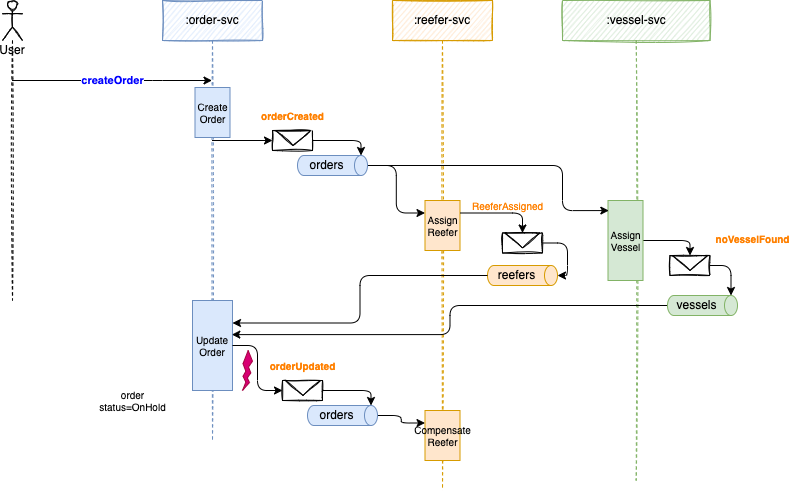

The diagram above was exported from draw.io. Its source (the exported page's mxGraphModel, read from the mxfile embedded in the PNG):
<mxGraphModel dx="433" dy="362" grid="1" gridSize="10" guides="1" tooltips="1" connect="1" arrows="1" fold="1" page="1" pageScale="1" pageWidth="850" pageHeight="1100" math="0" shadow="0">
  <root>
    <mxCell id="0" />
    <mxCell id="1" parent="0" />
    <mxCell id="18" style="edgeStyle=none;html=1;entryX=0;entryY=0.5;entryDx=0;entryDy=0;" parent="1" source="6" target="12" edge="1">
      <mxGeometry relative="1" as="geometry" />
    </mxCell>
    <mxCell id="6" value=":order-svc" style="shape=umlLifeline;perimeter=lifelinePerimeter;whiteSpace=wrap;html=1;container=1;collapsible=0;recursiveResize=0;outlineConnect=0;shadow=0;sketch=1;fillColor=#dae8fc;strokeColor=#6c8ebf;" parent="1" vertex="1">
      <mxGeometry x="190" y="50" width="100" height="440" as="geometry" />
    </mxCell>
    <mxCell id="47" value="Create Order" style="rounded=0;whiteSpace=wrap;html=1;shadow=0;fontSize=10;fillColor=#dae8fc;strokeColor=#6c8ebf;" parent="6" vertex="1">
      <mxGeometry x="32.5" y="87" width="35" height="50" as="geometry" />
    </mxCell>
    <mxCell id="48" value="Update Order" style="rounded=0;whiteSpace=wrap;html=1;shadow=0;fontSize=10;fillColor=#dae8fc;strokeColor=#6c8ebf;" parent="6" vertex="1">
      <mxGeometry x="30" y="300" width="40" height="90" as="geometry" />
    </mxCell>
    <mxCell id="51" value="" style="verticalLabelPosition=bottom;verticalAlign=top;html=1;shape=mxgraph.basic.flash;fillColor=#d80073;fontColor=#ffffff;strokeColor=#A50040;" parent="6" vertex="1">
      <mxGeometry x="80" y="350" width="10" height="40" as="geometry" />
    </mxCell>
    <mxCell id="10" value="&lt;b&gt;&lt;font color=&quot;#0000ff&quot;&gt;createOrder&lt;/font&gt;&lt;/b&gt;" style="edgeStyle=none;html=1;" parent="1" source="7" target="6" edge="1">
      <mxGeometry relative="1" as="geometry">
        <Array as="points">
          <mxPoint x="180" y="130" />
        </Array>
      </mxGeometry>
    </mxCell>
    <mxCell id="7" value="User" style="shape=umlLifeline;participant=umlActor;perimeter=lifelinePerimeter;whiteSpace=wrap;html=1;container=1;collapsible=0;recursiveResize=0;verticalAlign=top;spacingTop=36;outlineConnect=0;shadow=0;sketch=1;" parent="1" vertex="1">
      <mxGeometry x="30" y="50" width="20" height="300" as="geometry" />
    </mxCell>
    <mxCell id="8" value=":reefer-svc" style="shape=umlLifeline;perimeter=lifelinePerimeter;whiteSpace=wrap;html=1;container=1;collapsible=0;recursiveResize=0;outlineConnect=0;shadow=0;sketch=1;fillColor=#ffe6cc;strokeColor=#d79b00;" parent="1" vertex="1">
      <mxGeometry x="420" y="50" width="100" height="490" as="geometry" />
    </mxCell>
    <mxCell id="24" value="Assign Reefer" style="rounded=0;whiteSpace=wrap;html=1;shadow=0;fontSize=10;fillColor=#ffe6cc;strokeColor=#d79b00;" parent="8" vertex="1">
      <mxGeometry x="32.5" y="200" width="35" height="50" as="geometry" />
    </mxCell>
    <mxCell id="65" value="Compensate&lt;br&gt;Reefer" style="rounded=0;whiteSpace=wrap;html=1;shadow=0;fontSize=10;fillColor=#ffe6cc;strokeColor=#d79b00;" parent="8" vertex="1">
      <mxGeometry x="32.5" y="410" width="35" height="50" as="geometry" />
    </mxCell>
    <mxCell id="9" value=":vessel-svc" style="shape=umlLifeline;perimeter=lifelinePerimeter;whiteSpace=wrap;html=1;container=1;collapsible=0;recursiveResize=0;outlineConnect=0;shadow=0;sketch=1;fillColor=#d5e8d4;strokeColor=#82b366;" parent="1" vertex="1">
      <mxGeometry x="590" y="50" width="147.5" height="480" as="geometry" />
    </mxCell>
    <mxCell id="72" style="edgeStyle=orthogonalEdgeStyle;html=1;entryX=0;entryY=0.5;entryDx=0;entryDy=0;" edge="1" parent="9" source="25" target="71">
      <mxGeometry relative="1" as="geometry" />
    </mxCell>
    <mxCell id="25" value="Assign Vessel" style="rounded=0;whiteSpace=wrap;html=1;shadow=0;fontSize=10;fillColor=#d5e8d4;strokeColor=#82b366;" parent="9" vertex="1">
      <mxGeometry x="45.5" y="200" width="35" height="80" as="geometry" />
    </mxCell>
    <mxCell id="70" value="" style="rounded=0;whiteSpace=wrap;html=1;shadow=0;sketch=1;" vertex="1" parent="9">
      <mxGeometry x="107.5" y="255" width="40" height="20" as="geometry" />
    </mxCell>
    <mxCell id="71" value="" style="triangle;whiteSpace=wrap;html=1;shadow=0;sketch=1;rotation=90;" vertex="1" parent="9">
      <mxGeometry x="120" y="245" width="15" height="35" as="geometry" />
    </mxCell>
    <mxCell id="15" value="" style="group" parent="1" vertex="1" connectable="0">
      <mxGeometry x="300" y="180" width="40" height="20" as="geometry" />
    </mxCell>
    <mxCell id="12" value="" style="rounded=0;whiteSpace=wrap;html=1;shadow=0;sketch=1;" parent="15" vertex="1">
      <mxGeometry width="40" height="20" as="geometry" />
    </mxCell>
    <mxCell id="11" value="" style="triangle;whiteSpace=wrap;html=1;shadow=0;sketch=1;rotation=90;" parent="15" vertex="1">
      <mxGeometry x="13" y="-10" width="15" height="35" as="geometry" />
    </mxCell>
    <mxCell id="22" style="edgeStyle=orthogonalEdgeStyle;html=1;fontSize=10;entryX=0;entryY=0.25;entryDx=0;entryDy=0;" parent="1" source="17" target="24" edge="1">
      <mxGeometry relative="1" as="geometry" />
    </mxCell>
    <mxCell id="23" style="edgeStyle=orthogonalEdgeStyle;html=1;fontSize=10;entryX=0.024;entryY=0.126;entryDx=0;entryDy=0;entryPerimeter=0;" parent="1" source="17" target="25" edge="1">
      <mxGeometry relative="1" as="geometry">
        <Array as="points">
          <mxPoint x="590" y="215" />
          <mxPoint x="590" y="260" />
        </Array>
      </mxGeometry>
    </mxCell>
    <mxCell id="17" value="orders" style="shape=cylinder3;whiteSpace=wrap;html=1;boundedLbl=1;backgroundOutline=1;size=6.498687744140625;strokeColor=#6c8ebf;rotation=90;horizontal=0;fillColor=#dae8fc;" parent="1" vertex="1">
      <mxGeometry x="350" y="180" width="20" height="70" as="geometry" />
    </mxCell>
    <mxCell id="20" style="edgeStyle=orthogonalEdgeStyle;html=1;exitX=1;exitY=0.5;exitDx=0;exitDy=0;entryX=0;entryY=0;entryDx=0;entryDy=6.498687744140625;entryPerimeter=0;" parent="1" source="12" target="17" edge="1">
      <mxGeometry relative="1" as="geometry" />
    </mxCell>
    <mxCell id="21" value="&lt;b&gt;&lt;font color=&quot;#ff8000&quot;&gt;orderCreated&lt;/font&gt;&lt;/b&gt;" style="text;html=1;align=center;verticalAlign=middle;resizable=0;points=[];autosize=1;strokeColor=none;fillColor=none;shadow=0;sketch=1;fontSize=10;" parent="1" vertex="1">
      <mxGeometry x="275" y="150" width="90" height="30" as="geometry" />
    </mxCell>
    <mxCell id="26" value="reefers" style="shape=cylinder3;whiteSpace=wrap;html=1;boundedLbl=1;backgroundOutline=1;size=6.498687744140625;strokeColor=#d79b00;rotation=90;horizontal=0;fillColor=#ffe6cc;" parent="1" vertex="1">
      <mxGeometry x="540" y="290" width="20" height="70" as="geometry" />
    </mxCell>
    <mxCell id="50" style="edgeStyle=orthogonalEdgeStyle;html=1;entryX=1;entryY=0.25;entryDx=0;entryDy=0;fontSize=10;exitX=0.5;exitY=1;exitDx=0;exitDy=0;exitPerimeter=0;" parent="1" source="26" target="48" edge="1">
      <mxGeometry relative="1" as="geometry" />
    </mxCell>
    <mxCell id="74" style="edgeStyle=orthogonalEdgeStyle;html=1;entryX=0.983;entryY=0.379;entryDx=0;entryDy=0;entryPerimeter=0;" edge="1" parent="1" source="27" target="48">
      <mxGeometry relative="1" as="geometry" />
    </mxCell>
    <mxCell id="27" value="vessels" style="shape=cylinder3;whiteSpace=wrap;html=1;boundedLbl=1;backgroundOutline=1;size=6.498687744140625;strokeColor=#82b366;rotation=90;horizontal=0;fillColor=#d5e8d4;" parent="1" vertex="1">
      <mxGeometry x="720" y="320" width="20" height="70" as="geometry" />
    </mxCell>
    <mxCell id="52" value="" style="group" parent="1" vertex="1" connectable="0">
      <mxGeometry x="310" y="430" width="40" height="20" as="geometry" />
    </mxCell>
    <mxCell id="53" value="" style="rounded=0;whiteSpace=wrap;html=1;shadow=0;sketch=1;" parent="52" vertex="1">
      <mxGeometry width="40" height="20" as="geometry" />
    </mxCell>
    <mxCell id="54" value="" style="triangle;whiteSpace=wrap;html=1;shadow=0;sketch=1;rotation=90;" parent="52" vertex="1">
      <mxGeometry x="13" y="-10" width="15" height="35" as="geometry" />
    </mxCell>
    <mxCell id="66" style="edgeStyle=orthogonalEdgeStyle;html=1;entryX=0;entryY=0.25;entryDx=0;entryDy=0;" parent="1" source="55" target="65" edge="1">
      <mxGeometry relative="1" as="geometry" />
    </mxCell>
    <mxCell id="55" value="orders" style="shape=cylinder3;whiteSpace=wrap;html=1;boundedLbl=1;backgroundOutline=1;size=6.498687744140625;strokeColor=#6c8ebf;rotation=90;horizontal=0;fillColor=#dae8fc;" parent="1" vertex="1">
      <mxGeometry x="360" y="430" width="20" height="70" as="geometry" />
    </mxCell>
    <mxCell id="56" style="edgeStyle=orthogonalEdgeStyle;html=1;exitX=1;exitY=0.5;exitDx=0;exitDy=0;entryX=0;entryY=0;entryDx=0;entryDy=6.498687744140625;entryPerimeter=0;" parent="1" source="53" target="55" edge="1">
      <mxGeometry relative="1" as="geometry" />
    </mxCell>
    <mxCell id="57" value="&lt;b&gt;&lt;font color=&quot;#ff8000&quot;&gt;orderUpdated&lt;/font&gt;&lt;/b&gt;" style="text;html=1;align=center;verticalAlign=middle;resizable=0;points=[];autosize=1;strokeColor=none;fillColor=none;shadow=0;sketch=1;fontSize=10;" parent="1" vertex="1">
      <mxGeometry x="285" y="400" width="90" height="30" as="geometry" />
    </mxCell>
    <mxCell id="58" value="order&lt;br style=&quot;font-size: 10px;&quot;&gt;status=OnHold" style="text;html=1;align=center;verticalAlign=middle;resizable=0;points=[];autosize=1;strokeColor=none;fillColor=none;fontSize=10;" parent="1" vertex="1">
      <mxGeometry x="115" y="430" width="90" height="40" as="geometry" />
    </mxCell>
    <mxCell id="60" style="edgeStyle=orthogonalEdgeStyle;html=1;entryX=0;entryY=0.5;entryDx=0;entryDy=0;fontSize=10;" parent="1" source="48" target="53" edge="1">
      <mxGeometry relative="1" as="geometry" />
    </mxCell>
    <mxCell id="64" style="edgeStyle=orthogonalEdgeStyle;html=1;exitX=1;exitY=0.5;exitDx=0;exitDy=0;entryX=0.5;entryY=0;entryDx=0;entryDy=0;entryPerimeter=0;" parent="1" source="37" target="26" edge="1">
      <mxGeometry relative="1" as="geometry" />
    </mxCell>
    <mxCell id="37" value="" style="rounded=0;whiteSpace=wrap;html=1;shadow=0;sketch=1;" parent="1" vertex="1">
      <mxGeometry x="530" y="282.5" width="40" height="20" as="geometry" />
    </mxCell>
    <mxCell id="38" value="" style="triangle;whiteSpace=wrap;html=1;shadow=0;sketch=1;rotation=90;" parent="1" vertex="1">
      <mxGeometry x="542.5" y="272.5" width="15" height="35" as="geometry" />
    </mxCell>
    <mxCell id="44" style="edgeStyle=orthogonalEdgeStyle;html=1;entryX=0;entryY=0.5;entryDx=0;entryDy=0;fontSize=10;exitX=1;exitY=0.25;exitDx=0;exitDy=0;" parent="1" source="24" target="38" edge="1">
      <mxGeometry relative="1" as="geometry" />
    </mxCell>
    <mxCell id="69" style="edgeStyle=orthogonalEdgeStyle;html=1;exitX=1;exitY=0.5;exitDx=0;exitDy=0;entryX=0;entryY=0;entryDx=0;entryDy=6.498687744140625;entryPerimeter=0;" edge="1" parent="1" source="70" target="27">
      <mxGeometry relative="1" as="geometry">
        <mxPoint x="752.5" y="335" as="targetPoint" />
      </mxGeometry>
    </mxCell>
    <mxCell id="75" value="noVesselFound" style="text;html=1;align=center;verticalAlign=middle;resizable=0;points=[];autosize=1;strokeColor=none;fillColor=none;fontStyle=1;fontSize=10;fontColor=#FF8000;" vertex="1" parent="1">
      <mxGeometry x="730" y="272.5" width="100" height="30" as="geometry" />
    </mxCell>
    <mxCell id="76" value="ReeferAssigned" style="text;html=1;align=center;verticalAlign=middle;resizable=0;points=[];autosize=1;strokeColor=none;fillColor=none;fontSize=10;fontColor=#FF8000;" vertex="1" parent="1">
      <mxGeometry x="490" y="240" width="90" height="30" as="geometry" />
    </mxCell>
  </root>
</mxGraphModel>